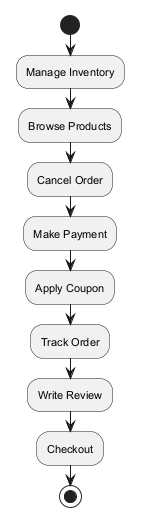

The diagram above was rendered by PlantUML. Its source (embedded in the PNG):
@startuml
skinparam monochrome true
skinparam defaultFontSize 11
start
:Manage Inventory;
:Browse Products;
:Cancel Order;
:Make Payment;
:Apply Coupon;
:Track Order;
:Write Review;
:Checkout;
stop
@enduml